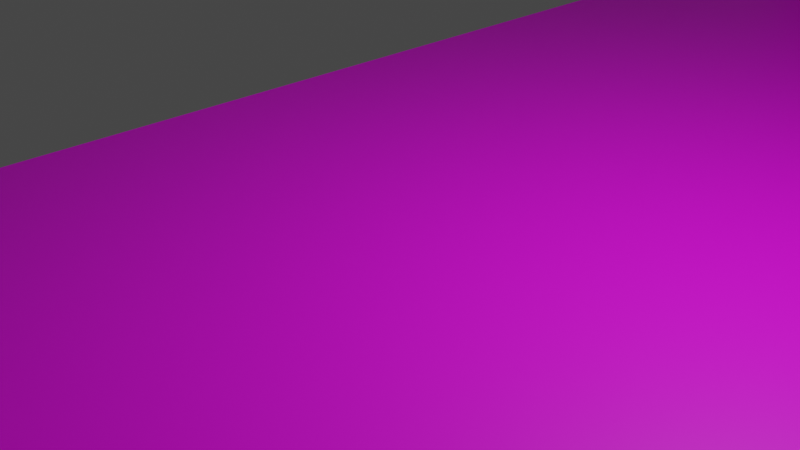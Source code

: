 # Source: ps_6by6_2halfx5_l6_perpend.blend  (saved by Blender 2.93.21; exported with 4.5.12 LTS)
import bpy
from mathutils import Matrix  # noqa: F401  (used for matrix-valued properties, if any)

bpy.ops.wm.read_factory_settings(use_empty=True)
scene = bpy.context.scene
scene.name = 'Scene'

# ---- collections
col_collection = bpy.data.collections.new('Collection'); scene.collection.children.link(col_collection)

# ---- images (referenced by path relative to the original .blend; pixels are not part of the script)
import os
ASSET_DIR = os.environ.get("B2B_ASSET_DIR", "")  # directory of the original .blend (textures are referenced by path, not embedded)
HERE = os.path.dirname(os.path.abspath(__file__))  # packed textures are extracted next to this script under _unpacked/

def load_image(name, relpath, width, height, colorspace="sRGB"):
    """Load a texture the original file referenced (path relative to the .blend, or extracted next to this script)."""
    p = next((c for c in (os.path.join(HERE, relpath), os.path.join(ASSET_DIR, relpath)) if relpath and os.path.exists(c)), "")
    if p:
        img = bpy.data.images.load(p, check_existing=True)
        img.name = name
    else:  # same state as the original file: an image datablock whose file is absent (Cycles renders it pink)
        img = bpy.data.images.new(name, width, height)
        img.source = "FILE"
        img.filepath = "//" + (relpath or name)
    img.colorspace_settings.name = colorspace
    return img
img_ps_6by6_2halfx5_l6_perpend_png = load_image('ps_6by6_2halfx5_l6_perpend.png', 'ps_6by6_2halfx5_l6_perpend.png', 1024, 1024, 'sRGB')

# ---- materials (node trees are filled in below, after node groups)
mat_001 = bpy.data.materials.new('材质.001')
mat_001.use_transparent_shadow = False

# ---- material node trees
mat_001.use_nodes = True; mat_001.node_tree.nodes.clear()
_N = mat_001.node_tree.nodes; _L = mat_001.node_tree.links
n0 = _N.new('ShaderNodeBsdfPrincipled'); n0.name = 'Principled BSDF'; n0.location = (10, 300)
n0.distribution = 'GGX'
n0.subsurface_method = 'BURLEY'
n0.inputs[3].default_value = 1.45
n0.inputs[27].default_value = (0.0, 0.0, 0.0, 1.0)
n0.inputs[28].default_value = 1.0
n1 = _N.new('ShaderNodeOutputMaterial'); n1.name = 'Material Output'; n1.location = (300, 300)
n2 = _N.new('ShaderNodeTexImage'); n2.name = '图像纹理'; n2.location = (-280, 260)
n2.image = img_ps_6by6_2halfx5_l6_perpend_png
_L.new(n0.outputs[0], n1.inputs[0])
_L.new(n2.outputs[0], n0.inputs[0])
n1.is_active_output = True

# ---- world
world_world = bpy.data.worlds.new('World'); scene.world = world_world
world_world.use_nodes = True; world_world.node_tree.nodes.clear()
_N = world_world.node_tree.nodes; _L = world_world.node_tree.links
n0 = _N.new('ShaderNodeOutputWorld'); n0.name = 'World Output'; n0.location = (300, 300)
n1 = _N.new('ShaderNodeBackground'); n1.name = 'Background'; n1.location = (10, 300)
n1.inputs[0].default_value = (0.05088, 0.05088, 0.05088, 1.0)
_L.new(n1.outputs[0], n0.inputs[0])
n0.is_active_output = True
world_world.color = (0.05088, 0.05088, 0.05088)
world_world.use_sun_shadow = False
world_world.sun_shadow_jitter_overblur = 0.0

# ---- cameras
cam_camera = bpy.data.cameras.new('Camera')
cam_camera.clip_end = 100.0
cam_camera.ortho_scale = 7.314

# ---- lights
light_light = bpy.data.lights.new('Light', 'POINT')
light_light.transmission_factor = 0.0
light_light.energy = 1000.0
light_light.shadow_soft_size = 0.1
light_light.shadow_maximum_resolution = 0.006
light_light.use_absolute_resolution = True

# ---- meshes
me_001 = bpy.data.meshes.new('平面.001')
me_001.from_pydata([(-1.0, -1.0, 0.0), (1.0, -1.0, 0.0), (-1.0, 1.0, 0.0), (1.0, 1.0, 0.0), (-1.0, -1.0, 0.0), (1.0, -1.0, 0.0), (-1.0, 1.0, 0.0), (1.0, 1.0, 0.0), (-1.0, -1.0, 4.0), (1.0, -1.0, 4.0), (-1.0, 1.0, 4.0), (1.0, 1.0, 4.0)], [], [(0, 1, 3, 2), (2, 3, 7, 6), (3, 1, 5, 7), (1, 0, 4, 5), (6, 7, 11, 10), (7, 5, 9, 11), (5, 4, 8, 9)])
_uv = me_001.uv_layers.new(name='UV 贴图')
_uv.uv.foreach_set('vector', [0.0, 0.0, 1.0, 0.0, 1.0, 1.0, 0.0, 1.0, 0.0, 1.0, 1.0, 1.0, 1.0, 1.0, 0.0, 1.0, 1.0, 1.0, 1.0, 0.0, 1.0, 0.0, 1.0, 1.0, 1.0, 0.0, 0.0, 0.0, 0.0, 0.0, 1.0, 0.0, 0.0, 1.0, 1.0, 1.0, 1.0, 1.0, 0.0, 1.0, 1.0, 1.0, 1.0, 0.0, 1.0, 0.0, 1.0, 1.0, 1.0, 0.0, 0.0, 0.0, 0.0, 0.0, 1.0, 0.0])
me_001.materials.append(mat_001)
me_001.use_remesh_fix_poles = True
me_001.use_remesh_preserve_attributes = False
me_001.update()

# ---- objects
ob_light = bpy.data.objects.new('Light', light_light)
ob_camera = bpy.data.objects.new('Camera', cam_camera)
ob_x = bpy.data.objects.new('平面', me_001)

# ---- transforms, parenting, visibility, modifiers, constraints
ob_light.location = (4.076, 1.005, 5.904)
ob_light.rotation_euler = (0.6503, 0.05522, 1.866)
ob_light.lock_rotations_4d = False
ob_light.empty_display_type = 'ARROWS'
ob_light.color = (0.0, 0.0, 0.0, 0.0)
ob_light.lineart.crease_threshold = 0.0
ob_camera.location = (7.359, -6.926, 4.958)
ob_camera.rotation_euler = (1.109, 0.0, 0.8149)
ob_camera.lock_rotations_4d = False
ob_camera.empty_display_type = 'ARROWS'
ob_camera.color = (0.0, 0.0, 0.0, 0.0)
ob_camera.display_type = 'WIRE'
ob_camera.lineart.crease_threshold = 0.0
ob_x.location = (9.0, 0.0, 0.0)
ob_x.scale = (13.0, 15.0, 1.0)

# ---- collection membership
col_collection.objects.link(ob_light)
col_collection.objects.link(ob_camera)
col_collection.objects.link(ob_x)

# ---- scene / render settings (as saved in the file)
scene.camera = ob_camera
scene.frame_start = 1; scene.frame_end = 250; scene.frame_set(1)
scene.render.engine = 'BLENDER_EEVEE_NEXT'
scene.cycles.use_denoising = False
scene.cycles.samples = 128
scene.cycles.sampling_pattern = 'TABULATED_SOBOL'
scene.cycles.use_adaptive_sampling = False
scene.cycles.use_light_tree = False
scene.view_settings.view_transform = 'Filmic'
bpy.context.view_layer.update()
